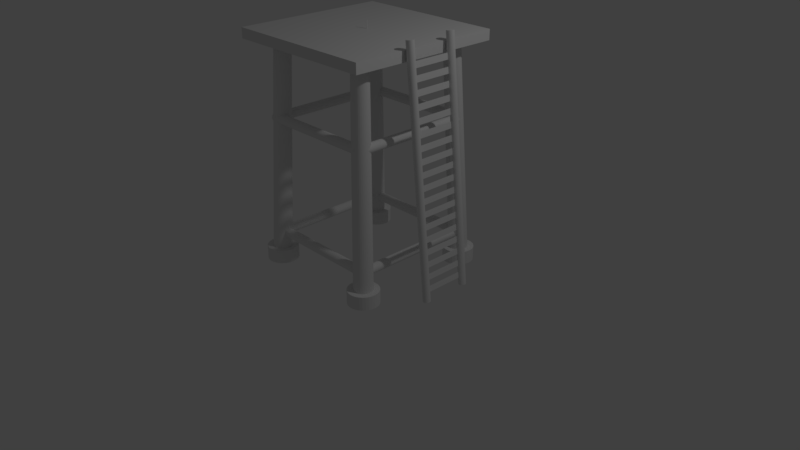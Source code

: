 # Source: TowerDefence.blend  (saved by Blender 2.79.0; exported with 4.5.12 LTS)
import bpy
from mathutils import Matrix  # noqa: F401  (used for matrix-valued properties, if any)

bpy.ops.wm.read_factory_settings(use_empty=True)
scene = bpy.context.scene
scene.name = 'Scene'

# ---- collections
col_collection_1 = bpy.data.collections.new('Collection 1'); scene.collection.children.link(col_collection_1)

# ---- materials (node trees are filled in below, after node groups)
mat_material = bpy.data.materials.new('Material')
mat_material.alpha_threshold = 0.0
mat_material.use_transparent_shadow = False
mat_material.roughness = 0.5
mat_material.line_color = (0.0, 0.0, 0.0, 1.0)

# ---- material node trees

# ---- world
world_world = bpy.data.worlds.new('World'); scene.world = world_world
world_world.color = (0.05088, 0.05088, 0.05088)
world_world.use_sun_shadow = False
world_world.sun_shadow_jitter_overblur = 0.0
world_world.cycles.sampling_method = 'MANUAL'

# ---- cameras
cam_camera = bpy.data.cameras.new('Camera')
cam_camera.clip_end = 100.0
cam_camera.lens = 35.0
cam_camera.sensor_width = 32.0
cam_camera.sensor_height = 18.0
cam_camera.ortho_scale = 7.314
cam_camera.dof.focus_distance = 0.0
cam_camera.dof.aperture_fstop = 128.0

# ---- lights
light_lamp = bpy.data.lights.new('Lamp', 'POINT')
light_lamp.transmission_factor = 0.0
light_lamp.cutoff_distance = 30.0
light_lamp.energy = 100.0
light_lamp.shadow_buffer_clip_start = 1.001
light_lamp.shadow_soft_size = 0.1
light_lamp.shadow_maximum_resolution = 0.006
light_lamp.use_absolute_resolution = True

# ---- meshes
me_cylinder = bpy.data.meshes.new('Cylinder')
me_cylinder.from_pydata([(0.0, 1.0, -1.0), (0.0, 1.0, 1.0), (0.1951, 0.9808, -1.0), (0.1951, 0.9808, 1.0), (0.3827, 0.9239, -1.0), (0.3827, 0.9239, 1.0), (0.5556, 0.8315, -1.0), (0.5556, 0.8315, 1.0), (0.7071, 0.7071, -1.0), (0.7071, 0.7071, 1.0), (0.8315, 0.5556, -1.0), (0.8315, 0.5556, 1.0), (0.9239, 0.3827, -1.0), (0.9239, 0.3827, 1.0), (0.9808, 0.1951, -1.0), (0.9808, 0.1951, 1.0), (1.0, 7.55e-08, -1.0), (1.0, 7.55e-08, 1.0), (0.9808, -0.1951, -1.0), (0.9808, -0.1951, 1.0), (0.9239, -0.3827, -1.0), (0.9239, -0.3827, 1.0), (0.8315, -0.5556, -1.0), (0.8315, -0.5556, 1.0), (0.7071, -0.7071, -1.0), (0.7071, -0.7071, 1.0), (0.5556, -0.8315, -1.0), (0.5556, -0.8315, 1.0), (0.3827, -0.9239, -1.0), (0.3827, -0.9239, 1.0), (0.1951, -0.9808, -1.0), (0.1951, -0.9808, 1.0), (-3.258e-07, -1.0, -1.0), (-3.258e-07, -1.0, 1.0), (-0.1951, -0.9808, -1.0), (-0.1951, -0.9808, 1.0), (-0.3827, -0.9239, -1.0), (-0.3827, -0.9239, 1.0), (-0.5556, -0.8315, -1.0), (-0.5556, -0.8315, 1.0), (-0.7071, -0.7071, -1.0), (-0.7071, -0.7071, 1.0), (-0.8315, -0.5556, -1.0), (-0.8315, -0.5556, 1.0), (-0.9239, -0.3827, -1.0), (-0.9239, -0.3827, 1.0), (-0.9808, -0.1951, -1.0), (-0.9808, -0.1951, 1.0), (-1.0, 9.656e-07, -1.0), (-1.0, 9.656e-07, 1.0), (-0.9808, 0.1951, -1.0), (-0.9808, 0.1951, 1.0), (-0.9239, 0.3827, -1.0), (-0.9239, 0.3827, 1.0), (-0.8315, 0.5556, -1.0), (-0.8315, 0.5556, 1.0), (-0.7071, 0.7071, -1.0), (-0.7071, 0.7071, 1.0), (-0.5556, 0.8315, -1.0), (-0.5556, 0.8315, 1.0), (-0.3827, 0.9239, -1.0), (-0.3827, 0.9239, 1.0), (-0.1951, 0.9808, -1.0), (-0.1951, 0.9808, 1.0)], [], [(0, 1, 3, 2), (2, 3, 5, 4), (4, 5, 7, 6), (6, 7, 9, 8), (8, 9, 11, 10), (10, 11, 13, 12), (12, 13, 15, 14), (14, 15, 17, 16), (16, 17, 19, 18), (18, 19, 21, 20), (20, 21, 23, 22), (22, 23, 25, 24), (24, 25, 27, 26), (26, 27, 29, 28), (28, 29, 31, 30), (30, 31, 33, 32), (32, 33, 35, 34), (34, 35, 37, 36), (36, 37, 39, 38), (38, 39, 41, 40), (40, 41, 43, 42), (42, 43, 45, 44), (44, 45, 47, 46), (46, 47, 49, 48), (48, 49, 51, 50), (50, 51, 53, 52), (52, 53, 55, 54), (54, 55, 57, 56), (56, 57, 59, 58), (58, 59, 61, 60), (3, 1, 63, 61, 59, 57, 55, 53, 51, 49, 47, 45, 43, 41, 39, 37, 35, 33, 31, 29, 27, 25, 23, 21, 19, 17, 15, 13, 11, 9, 7, 5), (60, 61, 63, 62), (62, 63, 1, 0), (0, 2, 4, 6, 8, 10, 12, 14, 16, 18, 20, 22, 24, 26, 28, 30, 32, 34, 36, 38, 40, 42, 44, 46, 48, 50, 52, 54, 56, 58, 60, 62)])
me_cylinder.use_remesh_preserve_volume = False
me_cylinder.use_remesh_preserve_attributes = False
me_cylinder.use_mirror_vertex_groups = False
me_cylinder.update()
me_plane_002 = bpy.data.meshes.new('Plane.002')
me_plane_002.from_pydata([(-0.9459, -1.0, 0.0), (-0.8919, -1.0, 0.0), (-0.8378, -1.0, 0.0), (-0.7838, -1.0, 0.0), (-0.7297, -1.0, 0.0), (-0.6757, -1.0, 0.0), (-0.6216, -1.0, 0.0), (-0.5676, -1.0, 0.0), (-0.5135, -1.0, 0.0), (-0.4595, -1.0, 0.0), (-0.4054, -1.0, 0.0), (-0.3514, -1.0, 0.0), (-0.2973, -1.0, 0.0), (-0.2432, -1.0, 0.0), (-0.1892, -1.0, 0.0), (-0.1351, -1.0, 0.0), (-0.08108, -1.0, 0.0), (-0.02703, -1.0, 0.0), (0.02703, -1.0, 0.0), (0.08108, -1.0, 0.0), (0.1351, -1.0, 0.0), (0.1892, -1.0, 0.0), (0.2432, -1.0, 0.0), (0.2973, -1.0, 0.0), (0.3514, -1.0, 0.0), (0.4054, -1.0, 0.0), (0.4595, -1.0, 0.0), (0.5135, -1.0, 0.0), (0.5676, -1.0, 0.0), (0.6216, -1.0, 0.0), (0.6757, -1.0, 0.0), (0.7297, -1.0, 0.0), (0.7838, -1.0, 0.0), (0.8378, -1.0, 0.0), (0.8919, -1.0, 0.0), (0.9459, -1.0, 0.0), (0.9459, 1.0, 0.0), (0.8919, 1.0, 0.0), (0.8378, 1.0, 0.0), (0.7838, 1.0, 0.0), (0.7297, 1.0, 0.0), (0.6757, 1.0, 0.0), (0.6216, 1.0, 0.0), (0.5676, 1.0, 0.0), (0.5135, 1.0, 0.0), (0.4595, 1.0, 0.0), (0.4054, 1.0, 0.0), (0.3514, 1.0, 0.0), (0.2973, 1.0, 0.0), (0.2432, 1.0, 0.0), (0.1892, 1.0, 0.0), (0.1351, 1.0, 0.0), (0.08108, 1.0, 0.0), (0.02703, 1.0, 0.0), (-0.02703, 1.0, 0.0), (-0.08108, 1.0, 0.0), (-0.1351, 1.0, 0.0), (-0.1892, 1.0, 0.0), (-0.2432, 1.0, 0.0), (-0.2973, 1.0, 0.0), (-0.3514, 1.0, 0.0), (-0.4054, 1.0, 0.0), (-0.4595, 1.0, 0.0), (-0.5135, 1.0, 0.0), (-0.5676, 1.0, 0.0), (-0.6216, 1.0, 0.0), (-0.6757, 1.0, 0.0), (-0.7297, 1.0, 0.0), (-0.7838, 1.0, 0.0), (-0.8378, 1.0, 0.0), (-0.8919, 1.0, 0.0), (-0.9459, 1.0, 0.0), (-1.112, 1.284, 0.006226), (1.012, 1.284, 0.006249), (1.012, -0.9112, 0.006249), (-1.112, -0.9112, 0.006226), (1.012, -0.9145, 0.01543), (-1.112, -0.9145, 0.01541), (1.012, -0.9243, 0.02426), (-1.112, -0.9243, 0.02424), (1.012, -0.9402, 0.03239), (-1.112, -0.9402, 0.03237), (1.012, -0.9616, 0.03953), (-1.112, -0.9616, 0.0395), (1.012, -0.9877, 0.04538), (-1.112, -0.9877, 0.04536), (1.012, -1.017, 0.04973), (-1.112, -1.017, 0.04971), (1.012, -1.05, 0.05241), (-1.112, -1.05, 0.05238), (1.012, -1.083, 0.05331), (-1.112, -1.083, 0.05329), (1.012, -1.117, 0.05241), (-1.112, -1.117, 0.05238), (1.012, -1.149, 0.04973), (-1.112, -1.149, 0.04971), (1.012, -1.179, 0.04538), (-1.112, -1.179, 0.04536), (1.012, -1.205, 0.03953), (-1.112, -1.205, 0.0395), (1.012, -1.226, 0.03239), (-1.112, -1.226, 0.03237), (1.012, -1.242, 0.02426), (-1.112, -1.242, 0.02424), (1.012, -1.252, 0.01543), (-1.112, -1.252, 0.01541), (1.012, -1.255, 0.006249), (-1.112, -1.255, 0.006226), (1.012, -1.252, -0.002933), (-1.112, -1.252, -0.002955), (1.012, -1.242, -0.01176), (-1.112, -1.242, -0.01178), (1.012, -1.226, -0.0199), (-1.112, -1.226, -0.01992), (1.012, -1.205, -0.02703), (-1.112, -1.205, -0.02705), (1.012, -1.179, -0.03288), (-1.112, -1.179, -0.0329), (1.012, -1.149, -0.03723), (-1.112, -1.149, -0.03725), (1.012, -1.117, -0.03991), (-1.112, -1.117, -0.03993), (1.012, -1.083, -0.04081), (-1.112, -1.083, -0.04084), (1.012, -1.05, -0.03991), (-1.112, -1.05, -0.03993), (1.012, -1.017, -0.03723), (-1.112, -1.017, -0.03725), (1.012, -0.9877, -0.03288), (-1.112, -0.9877, -0.0329), (1.012, -0.9616, -0.02703), (-1.112, -0.9616, -0.02705), (1.012, -0.9402, -0.0199), (-1.112, -0.9402, -0.01992), (1.012, -0.9243, -0.01176), (-1.112, -0.9243, -0.01178), (1.012, -0.9145, -0.002932), (-1.112, -0.9145, -0.002955), (1.012, 1.281, 0.01543), (-1.112, 1.281, 0.01541), (1.012, 1.271, 0.02426), (-1.112, 1.271, 0.02424), (1.012, 1.255, 0.03239), (-1.112, 1.255, 0.03237), (1.012, 1.234, 0.03953), (-1.112, 1.234, 0.0395), (1.012, 1.208, 0.04538), (-1.112, 1.208, 0.04536), (1.012, 1.178, 0.04973), (-1.112, 1.178, 0.04971), (1.012, 1.146, 0.05241), (-1.112, 1.146, 0.05238), (1.012, 1.112, 0.05331), (-1.112, 1.112, 0.05329), (1.012, 1.079, 0.05241), (-1.112, 1.079, 0.05238), (1.012, 1.046, 0.04973), (-1.112, 1.046, 0.04971), (1.012, 1.017, 0.04538), (-1.112, 1.017, 0.04536), (1.012, 0.9906, 0.03953), (-1.112, 0.9906, 0.0395), (1.012, 0.9692, 0.03239), (-1.112, 0.9692, 0.03237), (1.012, 0.9533, 0.02426), (-1.112, 0.9533, 0.02424), (1.012, 0.9435, 0.01543), (-1.112, 0.9435, 0.01541), (1.012, 0.9402, 0.006249), (-1.112, 0.9402, 0.006226), (1.012, 0.9435, -0.002933), (-1.112, 0.9435, -0.002955), (1.012, 0.9533, -0.01176), (-1.112, 0.9533, -0.01178), (1.012, 0.9692, -0.0199), (-1.112, 0.9692, -0.01992), (1.012, 0.9906, -0.02703), (-1.112, 0.9906, -0.02705), (1.012, 1.017, -0.03288), (-1.112, 1.017, -0.0329), (1.012, 1.046, -0.03723), (-1.112, 1.046, -0.03725), (1.012, 1.079, -0.03991), (-1.112, 1.079, -0.03993), (1.012, 1.112, -0.04081), (-1.112, 1.112, -0.04084), (1.012, 1.146, -0.03991), (-1.112, 1.146, -0.03993), (1.012, 1.178, -0.03723), (-1.112, 1.178, -0.03725), (1.012, 1.208, -0.03288), (-1.112, 1.208, -0.0329), (1.012, 1.234, -0.02703), (-1.112, 1.234, -0.02705), (1.012, 1.255, -0.0199), (-1.112, 1.255, -0.01992), (1.012, 1.271, -0.01176), (-1.112, 1.271, -0.01178), (1.012, 1.281, -0.002932), (-1.112, 1.281, -0.002955)], [], [(0, 1, 70, 71), (2, 3, 68, 69), (4, 5, 66, 67), (6, 7, 64, 65), (8, 9, 62, 63), (10, 11, 60, 61), (12, 13, 58, 59), (14, 15, 56, 57), (16, 17, 54, 55), (18, 19, 52, 53), (20, 21, 50, 51), (22, 23, 48, 49), (24, 25, 46, 47), (26, 27, 44, 45), (28, 29, 42, 43), (30, 31, 40, 41), (32, 33, 38, 39), (34, 35, 36, 37), (139, 72, 199, 197, 195, 193, 191, 189, 187, 185, 183, 181, 179, 177, 175, 173, 171, 169, 167, 165, 163, 161, 159, 157, 155, 153, 151, 149, 147, 145, 143, 141), (74, 75, 77, 76), (194, 195, 197, 196), (76, 77, 79, 78), (192, 193, 195, 194), (78, 79, 81, 80), (190, 191, 193, 192), (80, 81, 83, 82), (188, 189, 191, 190), (82, 83, 85, 84), (186, 187, 189, 188), (84, 85, 87, 86), (184, 185, 187, 186), (86, 87, 89, 88), (182, 183, 185, 184), (88, 89, 91, 90), (180, 181, 183, 182), (90, 91, 93, 92), (178, 179, 181, 180), (92, 93, 95, 94), (176, 177, 179, 178), (94, 95, 97, 96), (174, 175, 177, 176), (96, 97, 99, 98), (172, 173, 175, 174), (98, 99, 101, 100), (170, 171, 173, 172), (100, 101, 103, 102), (168, 169, 171, 170), (102, 103, 105, 104), (166, 167, 169, 168), (104, 105, 107, 106), (164, 165, 167, 166), (106, 107, 109, 108), (162, 163, 165, 164), (108, 109, 111, 110), (160, 161, 163, 162), (110, 111, 113, 112), (158, 159, 161, 160), (112, 113, 115, 114), (156, 157, 159, 158), (114, 115, 117, 116), (154, 155, 157, 156), (116, 117, 119, 118), (152, 153, 155, 154), (118, 119, 121, 120), (150, 151, 153, 152), (120, 121, 123, 122), (148, 149, 151, 150), (122, 123, 125, 124), (146, 147, 149, 148), (124, 125, 127, 126), (144, 145, 147, 146), (126, 127, 129, 128), (142, 143, 145, 144), (128, 129, 131, 130), (73, 138, 140, 142, 144, 146, 148, 150, 152, 154, 156, 158, 160, 162, 164, 166, 168, 170, 172, 174, 176, 178, 180, 182, 184, 186, 188, 190, 192, 194, 196, 198), (140, 141, 143, 142), (130, 131, 133, 132), (198, 199, 72, 73), (138, 139, 141, 140), (132, 133, 135, 134), (77, 75, 137, 135, 133, 131, 129, 127, 125, 123, 121, 119, 117, 115, 113, 111, 109, 107, 105, 103, 101, 99, 97, 95, 93, 91, 89, 87, 85, 83, 81, 79), (73, 72, 139, 138), (134, 135, 137, 136), (196, 197, 199, 198), (136, 137, 75, 74), (74, 76, 78, 80, 82, 84, 86, 88, 90, 92, 94, 96, 98, 100, 102, 104, 106, 108, 110, 112, 114, 116, 118, 120, 122, 124, 126, 128, 130, 132, 134, 136)])
me_plane_002.use_remesh_preserve_volume = False
me_plane_002.use_remesh_preserve_attributes = False
me_plane_002.use_mirror_vertex_groups = False
me_plane_002.update()
me_cube = bpy.data.meshes.new('Cube')
me_cube.from_pydata([(1.0, 1.0, -1.25), (1.0, -1.0, -1.25), (-1.0, -1.0, -1.25), (-1.0, 1.0, -1.25), (1.0, 1.0, 0.7495), (1.0, -1.0, 0.7495), (-1.0, -1.0, 0.7495), (-1.0, 1.0, 0.7495), (0.82, -0.6918, -41.58), (0.7191, -0.6035, -1.244), (0.8434, -0.6941, -41.58), (0.7395, -0.6055, -1.244), (0.866, -0.7009, -41.58), (0.7591, -0.6115, -1.244), (0.8868, -0.712, -41.58), (0.7772, -0.6212, -1.244), (0.905, -0.727, -41.58), (0.7931, -0.6342, -1.244), (0.92, -0.7452, -41.58), (0.8061, -0.65, -1.244), (0.9311, -0.766, -41.58), (0.8157, -0.6681, -1.244), (0.938, -0.7886, -41.58), (0.8217, -0.6878, -1.244), (0.9403, -0.8121, -41.58), (0.8237, -0.7082, -1.244), (0.938, -0.8356, -41.58), (0.8217, -0.7286, -1.244), (0.9311, -0.8581, -41.58), (0.8157, -0.7482, -1.244), (0.92, -0.8789, -41.58), (0.8061, -0.7663, -1.244), (0.905, -0.8972, -41.58), (0.7931, -0.7822, -1.244), (0.8868, -0.9121, -41.58), (0.7772, -0.7952, -1.244), (0.866, -0.9232, -41.58), (0.7591, -0.8048, -1.244), (0.8434, -0.9301, -41.58), (0.7395, -0.8108, -1.244), (0.82, -0.9324, -41.58), (0.7191, -0.8128, -1.244), (0.7965, -0.9301, -41.58), (0.6986, -0.8108, -1.244), (0.7739, -0.9232, -41.58), (0.679, -0.8048, -1.244), (0.7531, -0.9121, -41.58), (0.6609, -0.7952, -1.244), (0.7349, -0.8972, -41.58), (0.6451, -0.7822, -1.244), (0.7199, -0.8789, -41.58), (0.6321, -0.7663, -1.244), (0.7088, -0.8581, -41.58), (0.6224, -0.7482, -1.244), (0.702, -0.8356, -41.58), (0.6164, -0.7286, -1.244), (0.6997, -0.8121, -41.58), (0.6144, -0.7082, -1.244), (0.702, -0.7886, -41.58), (0.6164, -0.6878, -1.244), (0.7088, -0.766, -41.58), (0.6224, -0.6681, -1.244), (0.7199, -0.7452, -41.58), (0.6321, -0.65, -1.244), (0.7349, -0.727, -41.58), (0.6451, -0.6342, -1.244), (0.7531, -0.712, -41.58), (0.6609, -0.6212, -1.244), (0.7739, -0.7009, -41.58), (0.679, -0.6115, -1.244), (0.7965, -0.6941, -41.58), (0.6986, -0.6055, -1.244), (0.82, -0.6155, -41.58), (0.8583, -0.6193, -41.58), (0.8952, -0.6304, -41.58), (0.9292, -0.6486, -41.58), (0.959, -0.6731, -41.58), (0.9834, -0.7029, -41.58), (1.002, -0.7368, -41.58), (1.013, -0.7737, -41.58), (1.017, -0.8121, -41.58), (1.013, -0.8504, -41.58), (1.002, -0.8873, -41.58), (0.9834, -0.9213, -41.58), (0.959, -0.9511, -41.58), (0.9292, -0.9755, -41.58), (0.8952, -0.9937, -41.58), (0.8583, -1.005, -41.58), (0.82, -1.009, -41.58), (0.7816, -1.005, -41.58), (0.7447, -0.9937, -41.58), (0.7107, -0.9755, -41.58), (0.681, -0.9511, -41.58), (0.6565, -0.9213, -41.58), (0.6383, -0.8873, -41.58), (0.6271, -0.8504, -41.58), (0.6234, -0.8121, -41.58), (0.6271, -0.7737, -41.58), (0.6383, -0.7368, -41.58), (0.6565, -0.7029, -41.58), (0.681, -0.6731, -41.58), (0.7107, -0.6486, -41.58), (0.7447, -0.6304, -41.58), (0.7816, -0.6193, -41.58), (0.82, -0.6155, -44.24), (0.8583, -0.6193, -44.24), (0.8952, -0.6304, -44.24), (0.9292, -0.6486, -44.24), (0.959, -0.6731, -44.24), (0.9834, -0.7029, -44.24), (1.002, -0.7368, -44.24), (1.013, -0.7737, -44.24), (1.017, -0.8121, -44.24), (1.013, -0.8504, -44.24), (1.002, -0.8873, -44.24), (0.9834, -0.9213, -44.24), (0.959, -0.9511, -44.24), (0.9292, -0.9755, -44.24), (0.8952, -0.9937, -44.24), (0.8583, -1.005, -44.24), (0.82, -1.009, -44.24), (0.7816, -1.005, -44.24), (0.7447, -0.9937, -44.24), (0.7107, -0.9755, -44.24), (0.681, -0.9511, -44.24), (0.6565, -0.9213, -44.24), (0.6383, -0.8873, -44.24), (0.6271, -0.8504, -44.24), (0.6234, -0.8121, -44.24), (0.6271, -0.7737, -44.24), (0.6383, -0.7368, -44.24), (0.6565, -0.7029, -44.24), (0.681, -0.6731, -44.24), (0.7107, -0.6486, -44.24), (0.7447, -0.6304, -44.24), (0.7816, -0.6193, -44.24), (-0.7293, -0.6918, -41.58), (-0.6284, -0.6035, -1.244), (-0.7058, -0.6941, -41.58), (-0.608, -0.6055, -1.244), (-0.6832, -0.7009, -41.58), (-0.5883, -0.6115, -1.244), (-0.6624, -0.712, -41.58), (-0.5702, -0.6212, -1.244), (-0.6442, -0.727, -41.58), (-0.5544, -0.6342, -1.244), (-0.6293, -0.7452, -41.58), (-0.5414, -0.65, -1.244), (-0.6181, -0.766, -41.58), (-0.5317, -0.6681, -1.244), (-0.6113, -0.7886, -41.58), (-0.5258, -0.6878, -1.244), (-0.609, -0.8121, -41.58), (-0.5237, -0.7082, -1.244), (-0.6113, -0.8356, -41.58), (-0.5258, -0.7286, -1.244), (-0.6181, -0.8581, -41.58), (-0.5317, -0.7482, -1.244), (-0.6293, -0.8789, -41.58), (-0.5414, -0.7663, -1.244), (-0.6442, -0.8972, -41.58), (-0.5544, -0.7822, -1.244), (-0.6624, -0.9121, -41.58), (-0.5702, -0.7952, -1.244), (-0.6832, -0.9232, -41.58), (-0.5883, -0.8048, -1.244), (-0.7058, -0.9301, -41.58), (-0.608, -0.8108, -1.244), (-0.7293, -0.9324, -41.58), (-0.6284, -0.8128, -1.244), (-0.7528, -0.9301, -41.58), (-0.6488, -0.8108, -1.244), (-0.7753, -0.9232, -41.58), (-0.6684, -0.8048, -1.244), (-0.7961, -0.9121, -41.58), (-0.6865, -0.7952, -1.244), (-0.8144, -0.8972, -41.58), (-0.7024, -0.7822, -1.244), (-0.8293, -0.8789, -41.58), (-0.7154, -0.7663, -1.244), (-0.8404, -0.8581, -41.58), (-0.7251, -0.7482, -1.244), (-0.8473, -0.8356, -41.58), (-0.731, -0.7286, -1.244), (-0.8496, -0.8121, -41.58), (-0.733, -0.7082, -1.244), (-0.8473, -0.7886, -41.58), (-0.731, -0.6878, -1.244), (-0.8404, -0.766, -41.58), (-0.7251, -0.6681, -1.244), (-0.8293, -0.7452, -41.58), (-0.7154, -0.65, -1.244), (-0.8144, -0.727, -41.58), (-0.7024, -0.6342, -1.244), (-0.7961, -0.712, -41.58), (-0.6865, -0.6212, -1.244), (-0.7753, -0.7009, -41.58), (-0.6684, -0.6115, -1.244), (-0.7528, -0.6941, -41.58), (-0.6488, -0.6055, -1.244), (-0.7293, -0.6155, -41.58), (-0.6909, -0.6193, -41.58), (-0.6541, -0.6304, -41.58), (-0.6201, -0.6486, -41.58), (-0.5903, -0.6731, -41.58), (-0.5658, -0.7029, -41.58), (-0.5477, -0.7368, -41.58), (-0.5365, -0.7737, -41.58), (-0.5327, -0.8121, -41.58), (-0.5365, -0.8504, -41.58), (-0.5477, -0.8873, -41.58), (-0.5658, -0.9213, -41.58), (-0.5903, -0.9511, -41.58), (-0.6201, -0.9755, -41.58), (-0.6541, -0.9937, -41.58), (-0.6909, -1.005, -41.58), (-0.7293, -1.009, -41.58), (-0.7676, -1.005, -41.58), (-0.8045, -0.9937, -41.58), (-0.8385, -0.9755, -41.58), (-0.8683, -0.9511, -41.58), (-0.8928, -0.9213, -41.58), (-0.9109, -0.8873, -41.58), (-0.9221, -0.8504, -41.58), (-0.9259, -0.8121, -41.58), (-0.9221, -0.7737, -41.58), (-0.9109, -0.7368, -41.58), (-0.8928, -0.7029, -41.58), (-0.8683, -0.6731, -41.58), (-0.8385, -0.6486, -41.58), (-0.8045, -0.6304, -41.58), (-0.7676, -0.6193, -41.58), (-0.7293, -0.6155, -44.24), (-0.6909, -0.6193, -44.24), (-0.6541, -0.6304, -44.24), (-0.6201, -0.6486, -44.24), (-0.5903, -0.6731, -44.24), (-0.5658, -0.7029, -44.24), (-0.5477, -0.7368, -44.24), (-0.5365, -0.7737, -44.24), (-0.5327, -0.8121, -44.24), (-0.5365, -0.8504, -44.24), (-0.5477, -0.8873, -44.24), (-0.5658, -0.9213, -44.24), (-0.5903, -0.9511, -44.24), (-0.6201, -0.9755, -44.24), (-0.6541, -0.9937, -44.24), (-0.6909, -1.005, -44.24), (-0.7293, -1.009, -44.24), (-0.7676, -1.005, -44.24), (-0.8045, -0.9937, -44.24), (-0.8385, -0.9755, -44.24), (-0.8683, -0.9511, -44.24), (-0.8928, -0.9213, -44.24), (-0.9109, -0.8873, -44.24), (-0.9221, -0.8504, -44.24), (-0.9259, -0.8121, -44.24), (-0.9221, -0.7737, -44.24), (-0.9109, -0.7368, -44.24), (-0.8928, -0.7029, -44.24), (-0.8683, -0.6731, -44.24), (-0.8385, -0.6486, -44.24), (-0.8045, -0.6304, -44.24), (-0.7676, -0.6193, -44.24), (0.82, 0.9037, -41.58), (0.7191, 0.7841, -1.244), (0.8434, 0.9014, -41.58), (0.7395, 0.7821, -1.244), (0.866, 0.8945, -41.58), (0.7591, 0.7761, -1.244), (0.8868, 0.8834, -41.58), (0.7772, 0.7665, -1.244), (0.905, 0.8684, -41.58), (0.7931, 0.7534, -1.244), (0.92, 0.8502, -41.58), (0.8061, 0.7376, -1.244), (0.9311, 0.8294, -41.58), (0.8157, 0.7195, -1.244), (0.938, 0.8068, -41.58), (0.8217, 0.6999, -1.244), (0.9403, 0.7834, -41.58), (0.8237, 0.6794, -1.244), (0.938, 0.7599, -41.58), (0.8217, 0.659, -1.244), (0.9311, 0.7373, -41.58), (0.8157, 0.6394, -1.244), (0.92, 0.7165, -41.58), (0.8061, 0.6213, -1.244), (0.905, 0.6983, -41.58), (0.7931, 0.6055, -1.244), (0.8868, 0.6833, -41.58), (0.7772, 0.5924, -1.244), (0.866, 0.6722, -41.58), (0.7591, 0.5828, -1.244), (0.8434, 0.6654, -41.58), (0.7395, 0.5768, -1.244), (0.82, 0.663, -41.58), (0.7191, 0.5748, -1.244), (0.7965, 0.6654, -41.58), (0.6986, 0.5768, -1.244), (0.7739, 0.6722, -41.58), (0.679, 0.5828, -1.244), (0.7531, 0.6833, -41.58), (0.6609, 0.5924, -1.244), (0.7349, 0.6983, -41.58), (0.6451, 0.6055, -1.244), (0.7199, 0.7165, -41.58), (0.6321, 0.6213, -1.244), (0.7088, 0.7373, -41.58), (0.6224, 0.6394, -1.244), (0.702, 0.7599, -41.58), (0.6164, 0.659, -1.244), (0.6997, 0.7834, -41.58), (0.6144, 0.6794, -1.244), (0.702, 0.8068, -41.58), (0.6164, 0.6999, -1.244), (0.7088, 0.8294, -41.58), (0.6224, 0.7195, -1.244), (0.7199, 0.8502, -41.58), (0.6321, 0.7376, -1.244), (0.7349, 0.8684, -41.58), (0.6451, 0.7534, -1.244), (0.7531, 0.8834, -41.58), (0.6609, 0.7665, -1.244), (0.7739, 0.8945, -41.58), (0.679, 0.7761, -1.244), (0.7965, 0.9014, -41.58), (0.6986, 0.7821, -1.244), (0.82, 0.98, -41.58), (0.8583, 0.9762, -41.58), (0.8952, 0.965, -41.58), (0.9292, 0.9468, -41.58), (0.959, 0.9224, -41.58), (0.9834, 0.8926, -41.58), (1.002, 0.8586, -41.58), (1.013, 0.8217, -41.58), (1.017, 0.7834, -41.58), (1.013, 0.745, -41.58), (1.002, 0.7081, -41.58), (0.9834, 0.6741, -41.58), (0.959, 0.6443, -41.58), (0.9292, 0.6199, -41.58), (0.8952, 0.6017, -41.58), (0.8583, 0.5905, -41.58), (0.82, 0.5868, -41.58), (0.7816, 0.5905, -41.58), (0.7447, 0.6017, -41.58), (0.7107, 0.6199, -41.58), (0.681, 0.6443, -41.58), (0.6565, 0.6741, -41.58), (0.6383, 0.7081, -41.58), (0.6271, 0.745, -41.58), (0.6234, 0.7834, -41.58), (0.6271, 0.8217, -41.58), (0.6383, 0.8586, -41.58), (0.6565, 0.8926, -41.58), (0.681, 0.9224, -41.58), (0.7107, 0.9468, -41.58), (0.7447, 0.965, -41.58), (0.7816, 0.9762, -41.58), (0.82, 0.98, -44.24), (0.8583, 0.9762, -44.24), (0.8952, 0.965, -44.24), (0.9292, 0.9468, -44.24), (0.959, 0.9224, -44.24), (0.9834, 0.8926, -44.24), (1.002, 0.8586, -44.24), (1.013, 0.8217, -44.24), (1.017, 0.7834, -44.24), (1.013, 0.745, -44.24), (1.002, 0.7081, -44.24), (0.9834, 0.6741, -44.24), (0.959, 0.6443, -44.24), (0.9292, 0.6199, -44.24), (0.8952, 0.6017, -44.24), (0.8583, 0.5905, -44.24), (0.82, 0.5868, -44.24), (0.7816, 0.5905, -44.24), (0.7447, 0.6017, -44.24), (0.7107, 0.6199, -44.24), (0.681, 0.6443, -44.24), (0.6565, 0.6741, -44.24), (0.6383, 0.7081, -44.24), (0.6271, 0.745, -44.24), (0.6234, 0.7834, -44.24), (0.6271, 0.8217, -44.24), (0.6383, 0.8586, -44.24), (0.6565, 0.8926, -44.24), (0.681, 0.9224, -44.24), (0.7107, 0.9468, -44.24), (0.7447, 0.965, -44.24), (0.7816, 0.9762, -44.24), (-0.7293, 0.9037, -41.58), (-0.6284, 0.7841, -1.244), (-0.7058, 0.9014, -41.58), (-0.608, 0.7821, -1.244), (-0.6832, 0.8945, -41.58), (-0.5883, 0.7761, -1.244), (-0.6624, 0.8834, -41.58), (-0.5702, 0.7665, -1.244), (-0.6442, 0.8684, -41.58), (-0.5544, 0.7534, -1.244), (-0.6293, 0.8502, -41.58), (-0.5414, 0.7376, -1.244), (-0.6181, 0.8294, -41.58), (-0.5317, 0.7195, -1.244), (-0.6113, 0.8068, -41.58), (-0.5258, 0.6999, -1.244), (-0.609, 0.7834, -41.58), (-0.5237, 0.6794, -1.244), (-0.6113, 0.7599, -41.58), (-0.5258, 0.659, -1.244), (-0.6181, 0.7373, -41.58), (-0.5317, 0.6394, -1.244), (-0.6293, 0.7165, -41.58), (-0.5414, 0.6213, -1.244), (-0.6442, 0.6983, -41.58), (-0.5544, 0.6055, -1.244), (-0.6624, 0.6833, -41.58), (-0.5702, 0.5924, -1.244), (-0.6832, 0.6722, -41.58), (-0.5883, 0.5828, -1.244), (-0.7058, 0.6654, -41.58), (-0.608, 0.5768, -1.244), (-0.7293, 0.663, -41.58), (-0.6284, 0.5748, -1.244), (-0.7528, 0.6654, -41.58), (-0.6488, 0.5768, -1.244), (-0.7753, 0.6722, -41.58), (-0.6684, 0.5828, -1.244), (-0.7961, 0.6833, -41.58), (-0.6865, 0.5924, -1.244), (-0.8144, 0.6983, -41.58), (-0.7024, 0.6055, -1.244), (-0.8293, 0.7165, -41.58), (-0.7154, 0.6213, -1.244), (-0.8404, 0.7373, -41.58), (-0.7251, 0.6394, -1.244), (-0.8473, 0.7599, -41.58), (-0.731, 0.659, -1.244), (-0.8496, 0.7834, -41.58), (-0.733, 0.6794, -1.244), (-0.8473, 0.8068, -41.58), (-0.731, 0.6999, -1.244), (-0.8404, 0.8294, -41.58), (-0.7251, 0.7195, -1.244), (-0.8293, 0.8502, -41.58), (-0.7154, 0.7376, -1.244), (-0.8144, 0.8684, -41.58), (-0.7024, 0.7534, -1.244), (-0.7961, 0.8834, -41.58), (-0.6865, 0.7665, -1.244), (-0.7753, 0.8945, -41.58), (-0.6684, 0.7761, -1.244), (-0.7528, 0.9014, -41.58), (-0.6488, 0.7821, -1.244), (-0.7293, 0.98, -41.58), (-0.6909, 0.9762, -41.58), (-0.6541, 0.965, -41.58), (-0.6201, 0.9468, -41.58), (-0.5903, 0.9224, -41.58), (-0.5658, 0.8926, -41.58), (-0.5477, 0.8586, -41.58), (-0.5365, 0.8217, -41.58), (-0.5327, 0.7834, -41.58), (-0.5365, 0.745, -41.58), (-0.5477, 0.7081, -41.58), (-0.5658, 0.6741, -41.58), (-0.5903, 0.6443, -41.58), (-0.6201, 0.6199, -41.58), (-0.6541, 0.6017, -41.58), (-0.6909, 0.5905, -41.58), (-0.7293, 0.5868, -41.58), (-0.7676, 0.5905, -41.58), (-0.8045, 0.6017, -41.58), (-0.8385, 0.6199, -41.58), (-0.8683, 0.6443, -41.58), (-0.8928, 0.6741, -41.58), (-0.9109, 0.7081, -41.58), (-0.9221, 0.745, -41.58), (-0.9259, 0.7834, -41.58), (-0.9221, 0.8217, -41.58), (-0.9109, 0.8586, -41.58), (-0.8928, 0.8926, -41.58), (-0.8683, 0.9224, -41.58), (-0.8385, 0.9468, -41.58), (-0.8045, 0.965, -41.58), (-0.7676, 0.9762, -41.58), (-0.7293, 0.98, -44.24), (-0.6909, 0.9762, -44.24), (-0.6541, 0.965, -44.24), (-0.6201, 0.9468, -44.24), (-0.5903, 0.9224, -44.24), (-0.5658, 0.8926, -44.24), (-0.5477, 0.8586, -44.24), (-0.5365, 0.8217, -44.24), (-0.5327, 0.7834, -44.24), (-0.5365, 0.745, -44.24), (-0.5477, 0.7081, -44.24), (-0.5658, 0.6741, -44.24), (-0.5903, 0.6443, -44.24), (-0.6201, 0.6199, -44.24), (-0.6541, 0.6017, -44.24), (-0.6909, 0.5905, -44.24), (-0.7293, 0.5868, -44.24), (-0.7676, 0.5905, -44.24), (-0.8045, 0.6017, -44.24), (-0.8385, 0.6199, -44.24), (-0.8683, 0.6443, -44.24), (-0.8928, 0.6741, -44.24), (-0.9109, 0.7081, -44.24), (-0.9221, 0.745, -44.24), (-0.9259, 0.7834, -44.24), (-0.9221, 0.8217, -44.24), (-0.9109, 0.8586, -44.24), (-0.8928, 0.8926, -44.24), (-0.8683, 0.9224, -44.24), (-0.8385, 0.9468, -44.24), (-0.8045, 0.965, -44.24), (-0.7676, 0.9762, -44.24), (-0.6977, 0.7272, -37.51), (-0.6977, -0.7523, -37.51), (-0.686, 0.7272, -37.53), (-0.686, -0.7523, -37.53), (-0.6748, 0.7272, -37.58), (-0.6748, -0.7523, -37.58), (-0.6645, 0.7272, -37.67), (-0.6645, -0.7523, -37.67), (-0.6555, 0.7272, -37.78), (-0.6555, -0.7523, -37.78), (-0.648, 0.7272, -37.92), (-0.648, -0.7523, -37.92), (-0.6425, 0.7272, -38.08), (-0.6425, -0.7523, -38.08), (-0.6391, 0.7272, -38.25), (-0.6391, -0.7523, -38.25), (-0.638, 0.7272, -38.43), (-0.638, -0.7523, -38.43), (-0.6391, 0.7272, -38.61), (-0.6391, -0.7523, -38.61), (-0.6425, 0.7272, -38.78), (-0.6425, -0.7523, -38.78), (-0.648, 0.7272, -38.94), (-0.648, -0.7523, -38.94), (-0.6555, 0.7272, -39.08), (-0.6555, -0.7523, -39.08), (-0.6645, 0.7272, -39.19), (-0.6645, -0.7523, -39.19), (-0.6748, 0.7272, -39.27), (-0.6748, -0.7523, -39.27), (-0.686, 0.7272, -39.33), (-0.686, -0.7523, -39.33), (-0.6977, 0.7272, -39.34), (-0.6977, -0.7523, -39.34), (-0.7093, 0.7272, -39.33), (-0.7093, -0.7523, -39.33), (-0.7205, 0.7272, -39.27), (-0.7205, -0.7523, -39.27), (-0.7308, 0.7272, -39.19), (-0.7308, -0.7523, -39.19), (-0.7399, 0.7272, -39.08), (-0.7399, -0.7523, -39.08), (-0.7473, 0.7272, -38.94), (-0.7473, -0.7523, -38.94), (-0.7528, 0.7272, -38.78), (-0.7528, -0.7523, -38.78), (-0.7562, 0.7272, -38.61), (-0.7562, -0.7523, -38.61), (-0.7574, 0.7272, -38.43), (-0.7574, -0.7523, -38.43), (-0.7562, 0.7272, -38.25), (-0.7562, -0.7523, -38.25), (-0.7528, 0.7272, -38.08), (-0.7528, -0.7523, -38.08), (-0.7473, 0.7272, -37.92), (-0.7473, -0.7523, -37.92), (-0.7399, 0.7272, -37.78), (-0.7399, -0.7523, -37.78), (-0.7308, 0.7272, -37.67), (-0.7308, -0.7523, -37.67), (-0.7205, 0.7272, -37.58), (-0.7205, -0.7523, -37.58), (-0.7093, 0.7272, -37.53), (-0.7093, -0.7523, -37.53), (0.8047, 0.7272, -37.51), (0.8047, -0.7523, -37.51), (0.8164, 0.7272, -37.53), (0.8164, -0.7523, -37.53), (0.8276, 0.7272, -37.58), (0.8276, -0.7523, -37.58), (0.8379, 0.7272, -37.67), (0.8379, -0.7523, -37.67), (0.8469, 0.7272, -37.78), (0.8469, -0.7523, -37.78), (0.8544, 0.7272, -37.92), (0.8544, -0.7523, -37.92), (0.8599, 0.7272, -38.08), (0.8599, -0.7523, -38.08), (0.8633, 0.7272, -38.25), (0.8633, -0.7523, -38.25), (0.8644, 0.7272, -38.43), (0.8644, -0.7523, -38.43), (0.8633, 0.7272, -38.61), (0.8633, -0.7523, -38.61), (0.8599, 0.7272, -38.78), (0.8599, -0.7523, -38.78), (0.8544, 0.7272, -38.94), (0.8544, -0.7523, -38.94), (0.8469, 0.7272, -39.08), (0.8469, -0.7523, -39.08), (0.8379, 0.7272, -39.19), (0.8379, -0.7523, -39.19), (0.8276, 0.7272, -39.27), (0.8276, -0.7523, -39.27), (0.8164, 0.7272, -39.33), (0.8164, -0.7523, -39.33), (0.8047, 0.7272, -39.34), (0.8047, -0.7523, -39.34), (0.7931, 0.7272, -39.33), (0.7931, -0.7523, -39.33), (0.7819, 0.7272, -39.27), (0.7819, -0.7523, -39.27), (0.7716, 0.7272, -39.19), (0.7716, -0.7523, -39.19), (0.7625, 0.7272, -39.08), (0.7625, -0.7523, -39.08), (0.7551, 0.7272, -38.94), (0.7551, -0.7523, -38.94), (0.7496, 0.7272, -38.78), (0.7496, -0.7523, -38.78), (0.7462, 0.7272, -38.61), (0.7462, -0.7523, -38.61), (0.745, 0.7272, -38.43), (0.745, -0.7523, -38.43), (0.7462, 0.7272, -38.25), (0.7462, -0.7523, -38.25), (0.7496, 0.7272, -38.08), (0.7496, -0.7523, -38.08), (0.7551, 0.7272, -37.92), (0.7551, -0.7523, -37.92), (0.7625, 0.7272, -37.78), (0.7625, -0.7523, -37.78), (0.7716, 0.7272, -37.67), (0.7716, -0.7523, -37.67), (0.7819, 0.7272, -37.58), (0.7819, -0.7523, -37.58), (0.7931, 0.7272, -37.53), (0.7931, -0.7523, -37.53), (-0.7233, -0.7967, -37.51), (0.7562, -0.7967, -37.51), (-0.7233, -0.7851, -37.53), (0.7562, -0.7851, -37.53), (-0.7233, -0.7739, -37.58), (0.7562, -0.7739, -37.58), (-0.7233, -0.7636, -37.67), (0.7562, -0.7636, -37.67), (-0.7233, -0.7545, -37.78), (0.7562, -0.7545, -37.78), (-0.7233, -0.7471, -37.92), (0.7562, -0.7471, -37.92), (-0.7233, -0.7416, -38.08), (0.7562, -0.7416, -38.08), (-0.7233, -0.7382, -38.25), (0.7562, -0.7382, -38.25), (-0.7233, -0.7371, -38.43), (0.7562, -0.7371, -38.43), (-0.7233, -0.7382, -38.61), (0.7562, -0.7382, -38.61), (-0.7233, -0.7416, -38.78), (0.7562, -0.7416, -38.78), (-0.7233, -0.7471, -38.94), (0.7562, -0.7471, -38.94), (-0.7233, -0.7545, -39.08), (0.7562, -0.7545, -39.08), (-0.7233, -0.7636, -39.19), (0.7562, -0.7636, -39.19), (-0.7233, -0.7739, -39.27), (0.7562, -0.7739, -39.27), (-0.7233, -0.7851, -39.33), (0.7562, -0.7851, -39.33), (-0.7233, -0.7967, -39.34), (0.7562, -0.7967, -39.34), (-0.7233, -0.8084, -39.33), (0.7562, -0.8084, -39.33), (-0.7233, -0.8196, -39.27), (0.7562, -0.8196, -39.27), (-0.7233, -0.8299, -39.19), (0.7562, -0.8299, -39.19), (-0.7233, -0.839, -39.08), (0.7562, -0.839, -39.08), (-0.7233, -0.8464, -38.94), (0.7562, -0.8464, -38.94), (-0.7233, -0.8519, -38.78), (0.7562, -0.8519, -38.78), (-0.7233, -0.8553, -38.61), (0.7562, -0.8553, -38.61), (-0.7233, -0.8564, -38.43), (0.7562, -0.8564, -38.43), (-0.7233, -0.8553, -38.25), (0.7562, -0.8553, -38.25), (-0.7233, -0.8519, -38.08), (0.7562, -0.8519, -38.08), (-0.7233, -0.8464, -37.92), (0.7562, -0.8464, -37.92), (-0.7233, -0.839, -37.78), (0.7562, -0.839, -37.78), (-0.7233, -0.8299, -37.67), (0.7562, -0.8299, -37.67), (-0.7233, -0.8196, -37.58), (0.7562, -0.8196, -37.58), (-0.7233, -0.8084, -37.53), (0.7562, -0.8084, -37.53), (-0.7233, 0.775, -37.51), (0.7562, 0.775, -37.51), (-0.7233, 0.7867, -37.53), (0.7562, 0.7867, -37.53), (-0.7233, 0.7979, -37.58), (0.7562, 0.7979, -37.58), (-0.7233, 0.8082, -37.67), (0.7562, 0.8082, -37.67), (-0.7233, 0.8172, -37.78), (0.7562, 0.8172, -37.78), (-0.7233, 0.8247, -37.92), (0.7562, 0.8247, -37.92), (-0.7233, 0.8302, -38.08), (0.7562, 0.8302, -38.08), (-0.7233, 0.8336, -38.25), (0.7562, 0.8336, -38.25), (-0.7233, 0.8347, -38.43), (0.7562, 0.8347, -38.43), (-0.7233, 0.8336, -38.61), (0.7562, 0.8336, -38.61), (-0.7233, 0.8302, -38.78), (0.7562, 0.8302, -38.78), (-0.7233, 0.8247, -38.94), (0.7562, 0.8247, -38.94), (-0.7233, 0.8172, -39.08), (0.7562, 0.8172, -39.08), (-0.7233, 0.8082, -39.19), (0.7562, 0.8082, -39.19), (-0.7233, 0.7979, -39.27), (0.7562, 0.7979, -39.27), (-0.7233, 0.7867, -39.33), (0.7562, 0.7867, -39.33), (-0.7233, 0.775, -39.34), (0.7562, 0.775, -39.34), (-0.7233, 0.7634, -39.33), (0.7562, 0.7634, -39.33), (-0.7233, 0.7522, -39.27), (0.7562, 0.7522, -39.27), (-0.7233, 0.7419, -39.19), (0.7562, 0.7419, -39.19), (-0.7233, 0.7328, -39.08), (0.7562, 0.7328, -39.08), (-0.7233, 0.7254, -38.94), (0.7562, 0.7254, -38.94), (-0.7233, 0.7199, -38.78), (0.7562, 0.7199, -38.78), (-0.7233, 0.7165, -38.61), (0.7562, 0.7165, -38.61), (-0.7233, 0.7153, -38.43), (0.7562, 0.7153, -38.43), (-0.7233, 0.7165, -38.25), (0.7562, 0.7165, -38.25), (-0.7233, 0.7199, -38.08), (0.7562, 0.7199, -38.08), (-0.7233, 0.7254, -37.92), (0.7562, 0.7254, -37.92), (-0.7233, 0.7328, -37.78), (0.7562, 0.7328, -37.78), (-0.7233, 0.7419, -37.67), (0.7562, 0.7419, -37.67), (-0.7233, 0.7522, -37.58), (0.7562, 0.7522, -37.58), (-0.7233, 0.7634, -37.53), (0.7562, 0.7634, -37.53), (-0.6977, 0.7272, -14.5), (-0.6977, -0.7523, -14.5), (-0.686, 0.7272, -14.51), (-0.686, -0.7523, -14.51), (-0.6748, 0.7272, -14.57), (-0.6748, -0.7523, -14.57), (-0.6645, 0.7272, -14.65), (-0.6645, -0.7523, -14.65), (-0.6555, 0.7272, -14.76), (-0.6555, -0.7523, -14.76), (-0.648, 0.7272, -14.9), (-0.648, -0.7523, -14.9), (-0.6425, 0.7272, -15.06), (-0.6425, -0.7523, -15.06), (-0.6391, 0.7272, -15.23), (-0.6391, -0.7523, -15.23), (-0.638, 0.7272, -15.41), (-0.638, -0.7523, -15.41), (-0.6391, 0.7272, -15.59), (-0.6391, -0.7523, -15.59), (-0.6425, 0.7272, -15.76), (-0.6425, -0.7523, -15.76), (-0.648, 0.7272, -15.92), (-0.648, -0.7523, -15.92), (-0.6555, 0.7272, -16.06), (-0.6555, -0.7523, -16.06), (-0.6645, 0.7272, -16.17), (-0.6645, -0.7523, -16.17), (-0.6748, 0.7272, -16.26), (-0.6748, -0.7523, -16.26), (-0.686, 0.7272, -16.31), (-0.686, -0.7523, -16.31), (-0.6977, 0.7272, -16.33), (-0.6977, -0.7523, -16.33), (-0.7093, 0.7272, -16.31), (-0.7093, -0.7523, -16.31), (-0.7205, 0.7272, -16.26), (-0.7205, -0.7523, -16.26), (-0.7308, 0.7272, -16.17), (-0.7308, -0.7523, -16.17), (-0.7399, 0.7272, -16.06), (-0.7399, -0.7523, -16.06), (-0.7473, 0.7272, -15.92), (-0.7473, -0.7523, -15.92), (-0.7528, 0.7272, -15.76), (-0.7528, -0.7523, -15.76), (-0.7562, 0.7272, -15.59), (-0.7562, -0.7523, -15.59), (-0.7574, 0.7272, -15.41), (-0.7574, -0.7523, -15.41), (-0.7562, 0.7272, -15.23), (-0.7562, -0.7523, -15.23), (-0.7528, 0.7272, -15.06), (-0.7528, -0.7523, -15.06), (-0.7473, 0.7272, -14.9), (-0.7473, -0.7523, -14.9), (-0.7399, 0.7272, -14.76), (-0.7399, -0.7523, -14.76), (-0.7308, 0.7272, -14.65), (-0.7308, -0.7523, -14.65), (-0.7205, 0.7272, -14.57), (-0.7205, -0.7523, -14.57), (-0.7093, 0.7272, -14.51), (-0.7093, -0.7523, -14.51), (0.8047, 0.7272, -14.5), (0.8047, -0.7523, -14.5), (0.8164, 0.7272, -14.51), (0.8164, -0.7523, -14.51), (0.8276, 0.7272, -14.57), (0.8276, -0.7523, -14.57), (0.8379, 0.7272, -14.65), (0.8379, -0.7523, -14.65), (0.8469, 0.7272, -14.76), (0.8469, -0.7523, -14.76), (0.8544, 0.7272, -14.9), (0.8544, -0.7523, -14.9), (0.8599, 0.7272, -15.06), (0.8599, -0.7523, -15.06), (0.8633, 0.7272, -15.23), (0.8633, -0.7523, -15.23), (0.8644, 0.7272, -15.41), (0.8644, -0.7523, -15.41), (0.8633, 0.7272, -15.59), (0.8633, -0.7523, -15.59), (0.8599, 0.7272, -15.76), (0.8599, -0.7523, -15.76), (0.8544, 0.7272, -15.92), (0.8544, -0.7523, -15.92), (0.8469, 0.7272, -16.06), (0.8469, -0.7523, -16.06), (0.8379, 0.7272, -16.17), (0.8379, -0.7523, -16.17), (0.8276, 0.7272, -16.26), (0.8276, -0.7523, -16.26), (0.8164, 0.7272, -16.31), (0.8164, -0.7523, -16.31), (0.8047, 0.7272, -16.33), (0.8047, -0.7523, -16.33), (0.7931, 0.7272, -16.31), (0.7931, -0.7523, -16.31), (0.7819, 0.7272, -16.26), (0.7819, -0.7523, -16.26), (0.7716, 0.7272, -16.17), (0.7716, -0.7523, -16.17), (0.7625, 0.7272, -16.06), (0.7625, -0.7523, -16.06), (0.7551, 0.7272, -15.92), (0.7551, -0.7523, -15.92), (0.7496, 0.7272, -15.76), (0.7496, -0.7523, -15.76), (0.7462, 0.7272, -15.59), (0.7462, -0.7523, -15.59), (0.745, 0.7272, -15.41), (0.745, -0.7523, -15.41), (0.7462, 0.7272, -15.23), (0.7462, -0.7523, -15.23), (0.7496, 0.7272, -15.06), (0.7496, -0.7523, -15.06), (0.7551, 0.7272, -14.9), (0.7551, -0.7523, -14.9), (0.7625, 0.7272, -14.76), (0.7625, -0.7523, -14.76), (0.7716, 0.7272, -14.65), (0.7716, -0.7523, -14.65), (0.7819, 0.7272, -14.57), (0.7819, -0.7523, -14.57), (0.7931, 0.7272, -14.51), (0.7931, -0.7523, -14.51), (-0.7233, -0.7967, -14.5), (0.7562, -0.7967, -14.5), (-0.7233, -0.7851, -14.51), (0.7562, -0.7851, -14.51), (-0.7233, -0.7739, -14.57), (0.7562, -0.7739, -14.57), (-0.7233, -0.7636, -14.65), (0.7562, -0.7636, -14.65), (-0.7233, -0.7545, -14.76), (0.7562, -0.7545, -14.76), (-0.7233, -0.7471, -14.9), (0.7562, -0.7471, -14.9), (-0.7233, -0.7416, -15.06), (0.7562, -0.7416, -15.06), (-0.7233, -0.7382, -15.23), (0.7562, -0.7382, -15.23), (-0.7233, -0.7371, -15.41), (0.7562, -0.7371, -15.41), (-0.7233, -0.7382, -15.59), (0.7562, -0.7382, -15.59), (-0.7233, -0.7416, -15.76), (0.7562, -0.7416, -15.76), (-0.7233, -0.7471, -15.92), (0.7562, -0.7471, -15.92), (-0.7233, -0.7545, -16.06), (0.7562, -0.7545, -16.06), (-0.7233, -0.7636, -16.17), (0.7562, -0.7636, -16.17), (-0.7233, -0.7739, -16.26), (0.7562, -0.7739, -16.26), (-0.7233, -0.7851, -16.31), (0.7562, -0.7851, -16.31), (-0.7233, -0.7967, -16.33), (0.7562, -0.7967, -16.33), (-0.7233, -0.8084, -16.31), (0.7562, -0.8084, -16.31), (-0.7233, -0.8196, -16.26), (0.7562, -0.8196, -16.26), (-0.7233, -0.8299, -16.17), (0.7562, -0.8299, -16.17), (-0.7233, -0.839, -16.06), (0.7562, -0.839, -16.06), (-0.7233, -0.8464, -15.92), (0.7562, -0.8464, -15.92), (-0.7233, -0.8519, -15.76), (0.7562, -0.8519, -15.76), (-0.7233, -0.8553, -15.59), (0.7562, -0.8553, -15.59), (-0.7233, -0.8564, -15.41), (0.7562, -0.8564, -15.41), (-0.7233, -0.8553, -15.23), (0.7562, -0.8553, -15.23), (-0.7233, -0.8519, -15.06), (0.7562, -0.8519, -15.06), (-0.7233, -0.8464, -14.9), (0.7562, -0.8464, -14.9), (-0.7233, -0.839, -14.76), (0.7562, -0.839, -14.76), (-0.7233, -0.8299, -14.65), (0.7562, -0.8299, -14.65), (-0.7233, -0.8196, -14.57), (0.7562, -0.8196, -14.57), (-0.7233, -0.8084, -14.51), (0.7562, -0.8084, -14.51), (-0.7233, 0.775, -14.5), (0.7562, 0.775, -14.5), (-0.7233, 0.7867, -14.51), (0.7562, 0.7867, -14.51), (-0.7233, 0.7979, -14.57), (0.7562, 0.7979, -14.57), (-0.7233, 0.8082, -14.65), (0.7562, 0.8082, -14.65), (-0.7233, 0.8172, -14.76), (0.7562, 0.8172, -14.76), (-0.7233, 0.8247, -14.9), (0.7562, 0.8247, -14.9), (-0.7233, 0.8302, -15.06), (0.7562, 0.8302, -15.06), (-0.7233, 0.8336, -15.23), (0.7562, 0.8336, -15.23), (-0.7233, 0.8347, -15.41), (0.7562, 0.8347, -15.41), (-0.7233, 0.8336, -15.59), (0.7562, 0.8336, -15.59), (-0.7233, 0.8302, -15.76), (0.7562, 0.8302, -15.76), (-0.7233, 0.8247, -15.92), (0.7562, 0.8247, -15.92), (-0.7233, 0.8172, -16.06), (0.7562, 0.8172, -16.06), (-0.7233, 0.8082, -16.17), (0.7562, 0.8082, -16.17), (-0.7233, 0.7979, -16.26), (0.7562, 0.7979, -16.26), (-0.7233, 0.7867, -16.31), (0.7562, 0.7867, -16.31), (-0.7233, 0.775, -16.33), (0.7562, 0.775, -16.33), (-0.7233, 0.7634, -16.31), (0.7562, 0.7634, -16.31), (-0.7233, 0.7522, -16.26), (0.7562, 0.7522, -16.26), (-0.7233, 0.7419, -16.17), (0.7562, 0.7419, -16.17), (-0.7233, 0.7328, -16.06), (0.7562, 0.7328, -16.06), (-0.7233, 0.7254, -15.92), (0.7562, 0.7254, -15.92), (-0.7233, 0.7199, -15.76), (0.7562, 0.7199, -15.76), (-0.7233, 0.7165, -15.59), (0.7562, 0.7165, -15.59), (-0.7233, 0.7153, -15.41), (0.7562, 0.7153, -15.41), (-0.7233, 0.7165, -15.23), (0.7562, 0.7165, -15.23), (-0.7233, 0.7199, -15.06), (0.7562, 0.7199, -15.06), (-0.7233, 0.7254, -14.9), (0.7562, 0.7254, -14.9), (-0.7233, 0.7328, -14.76), (0.7562, 0.7328, -14.76), (-0.7233, 0.7419, -14.65), (0.7562, 0.7419, -14.65), (-0.7233, 0.7522, -14.57), (0.7562, 0.7522, -14.57), (-0.7233, 0.7634, -14.51), (0.7562, 0.7634, -14.51)], [], [(0, 1, 2, 3), (4, 7, 6, 5), (0, 4, 5, 1), (1, 5, 6, 2), (2, 6, 7, 3), (4, 0, 3, 7), (8, 9, 11, 10), (10, 11, 13, 12), (12, 13, 15, 14), (14, 15, 17, 16), (16, 17, 19, 18), (18, 19, 21, 20), (20, 21, 23, 22), (22, 23, 25, 24), (24, 25, 27, 26), (26, 27, 29, 28), (28, 29, 31, 30), (30, 31, 33, 32), (32, 33, 35, 34), (34, 35, 37, 36), (36, 37, 39, 38), (38, 39, 41, 40), (40, 41, 43, 42), (42, 43, 45, 44), (44, 45, 47, 46), (46, 47, 49, 48), (48, 49, 51, 50), (50, 51, 53, 52), (52, 53, 55, 54), (54, 55, 57, 56), (56, 57, 59, 58), (58, 59, 61, 60), (60, 61, 63, 62), (62, 63, 65, 64), (64, 65, 67, 66), (66, 67, 69, 68), (11, 9, 71, 69, 67, 65, 63, 61, 59, 57, 55, 53, 51, 49, 47, 45, 43, 41, 39, 37, 35, 33, 31, 29, 27, 25, 23, 21, 19, 17, 15, 13), (68, 69, 71, 70), (70, 71, 9, 8), (22, 24, 80, 79), (78, 79, 111, 110), (40, 42, 89, 88), (58, 60, 98, 97), (14, 16, 76, 75), (32, 34, 85, 84), (50, 52, 94, 93), (68, 70, 103, 102), (24, 26, 81, 80), (42, 44, 90, 89), (60, 62, 99, 98), (16, 18, 77, 76), (34, 36, 86, 85), (52, 54, 95, 94), (8, 10, 73, 72), (70, 8, 72, 103), (26, 28, 82, 81), (44, 46, 91, 90), (62, 64, 100, 99), (18, 20, 78, 77), (36, 38, 87, 86), (54, 56, 96, 95), (10, 12, 74, 73), (28, 30, 83, 82), (46, 48, 92, 91), (64, 66, 101, 100), (20, 22, 79, 78), (38, 40, 88, 87), (56, 58, 97, 96), (12, 14, 75, 74), (30, 32, 84, 83), (48, 50, 93, 92), (66, 68, 102, 101), (104, 105, 106, 107, 108, 109, 110, 111, 112, 113, 114, 115, 116, 117, 118, 119, 120, 121, 122, 123, 124, 125, 126, 127, 128, 129, 130, 131, 132, 133, 134, 135), (92, 93, 125, 124), (79, 80, 112, 111), (93, 94, 126, 125), (80, 81, 113, 112), (94, 95, 127, 126), (81, 82, 114, 113), (95, 96, 128, 127), (82, 83, 115, 114), (96, 97, 129, 128), (83, 84, 116, 115), (97, 98, 130, 129), (84, 85, 117, 116), (98, 99, 131, 130), (85, 86, 118, 117), (72, 73, 105, 104), (99, 100, 132, 131), (86, 87, 119, 118), (73, 74, 106, 105), (100, 101, 133, 132), (87, 88, 120, 119), (74, 75, 107, 106), (101, 102, 134, 133), (88, 89, 121, 120), (75, 76, 108, 107), (102, 103, 135, 134), (89, 90, 122, 121), (76, 77, 109, 108), (103, 72, 104, 135), (90, 91, 123, 122), (77, 78, 110, 109), (91, 92, 124, 123), (136, 137, 139, 138), (138, 139, 141, 140), (140, 141, 143, 142), (142, 143, 145, 144), (144, 145, 147, 146), (146, 147, 149, 148), (148, 149, 151, 150), (150, 151, 153, 152), (152, 153, 155, 154), (154, 155, 157, 156), (156, 157, 159, 158), (158, 159, 161, 160), (160, 161, 163, 162), (162, 163, 165, 164), (164, 165, 167, 166), (166, 167, 169, 168), (168, 169, 171, 170), (170, 171, 173, 172), (172, 173, 175, 174), (174, 175, 177, 176), (176, 177, 179, 178), (178, 179, 181, 180), (180, 181, 183, 182), (182, 183, 185, 184), (184, 185, 187, 186), (186, 187, 189, 188), (188, 189, 191, 190), (190, 191, 193, 192), (192, 193, 195, 194), (194, 195, 197, 196), (139, 137, 199, 197, 195, 193, 191, 189, 187, 185, 183, 181, 179, 177, 175, 173, 171, 169, 167, 165, 163, 161, 159, 157, 155, 153, 151, 149, 147, 145, 143, 141), (196, 197, 199, 198), (198, 199, 137, 136), (150, 152, 208, 207), (206, 207, 239, 238), (168, 170, 217, 216), (186, 188, 226, 225), (142, 144, 204, 203), (160, 162, 213, 212), (178, 180, 222, 221), (196, 198, 231, 230), (152, 154, 209, 208), (170, 172, 218, 217), (188, 190, 227, 226), (144, 146, 205, 204), (162, 164, 214, 213), (180, 182, 223, 222), (136, 138, 201, 200), (198, 136, 200, 231), (154, 156, 210, 209), (172, 174, 219, 218), (190, 192, 228, 227), (146, 148, 206, 205), (164, 166, 215, 214), (182, 184, 224, 223), (138, 140, 202, 201), (156, 158, 211, 210), (174, 176, 220, 219), (192, 194, 229, 228), (148, 150, 207, 206), (166, 168, 216, 215), (184, 186, 225, 224), (140, 142, 203, 202), (158, 160, 212, 211), (176, 178, 221, 220), (194, 196, 230, 229), (232, 233, 234, 235, 236, 237, 238, 239, 240, 241, 242, 243, 244, 245, 246, 247, 248, 249, 250, 251, 252, 253, 254, 255, 256, 257, 258, 259, 260, 261, 262, 263), (220, 221, 253, 252), (207, 208, 240, 239), (221, 222, 254, 253), (208, 209, 241, 240), (222, 223, 255, 254), (209, 210, 242, 241), (223, 224, 256, 255), (210, 211, 243, 242), (224, 225, 257, 256), (211, 212, 244, 243), (225, 226, 258, 257), (212, 213, 245, 244), (226, 227, 259, 258), (213, 214, 246, 245), (200, 201, 233, 232), (227, 228, 260, 259), (214, 215, 247, 246), (201, 202, 234, 233), (228, 229, 261, 260), (215, 216, 248, 247), (202, 203, 235, 234), (229, 230, 262, 261), (216, 217, 249, 248), (203, 204, 236, 235), (230, 231, 263, 262), (217, 218, 250, 249), (204, 205, 237, 236), (231, 200, 232, 263), (218, 219, 251, 250), (205, 206, 238, 237), (219, 220, 252, 251), (264, 265, 267, 266), (266, 267, 269, 268), (268, 269, 271, 270), (270, 271, 273, 272), (272, 273, 275, 274), (274, 275, 277, 276), (276, 277, 279, 278), (278, 279, 281, 280), (280, 281, 283, 282), (282, 283, 285, 284), (284, 285, 287, 286), (286, 287, 289, 288), (288, 289, 291, 290), (290, 291, 293, 292), (292, 293, 295, 294), (294, 295, 297, 296), (296, 297, 299, 298), (298, 299, 301, 300), (300, 301, 303, 302), (302, 303, 305, 304), (304, 305, 307, 306), (306, 307, 309, 308), (308, 309, 311, 310), (310, 311, 313, 312), (312, 313, 315, 314), (314, 315, 317, 316), (316, 317, 319, 318), (318, 319, 321, 320), (320, 321, 323, 322), (322, 323, 325, 324), (267, 265, 327, 325, 323, 321, 319, 317, 315, 313, 311, 309, 307, 305, 303, 301, 299, 297, 295, 293, 291, 289, 287, 285, 283, 281, 279, 277, 275, 273, 271, 269), (324, 325, 327, 326), (326, 327, 265, 264), (278, 280, 336, 335), (334, 335, 367, 366), (296, 298, 345, 344), (314, 316, 354, 353), (270, 272, 332, 331), (288, 290, 341, 340), (306, 308, 350, 349), (324, 326, 359, 358), (280, 282, 337, 336), (298, 300, 346, 345), (316, 318, 355, 354), (272, 274, 333, 332), (290, 292, 342, 341), (308, 310, 351, 350), (264, 266, 329, 328), (326, 264, 328, 359), (282, 284, 338, 337), (300, 302, 347, 346), (318, 320, 356, 355), (274, 276, 334, 333), (292, 294, 343, 342), (310, 312, 352, 351), (266, 268, 330, 329), (284, 286, 339, 338), (302, 304, 348, 347), (320, 322, 357, 356), (276, 278, 335, 334), (294, 296, 344, 343), (312, 314, 353, 352), (268, 270, 331, 330), (286, 288, 340, 339), (304, 306, 349, 348), (322, 324, 358, 357), (360, 361, 362, 363, 364, 365, 366, 367, 368, 369, 370, 371, 372, 373, 374, 375, 376, 377, 378, 379, 380, 381, 382, 383, 384, 385, 386, 387, 388, 389, 390, 391), (348, 349, 381, 380), (335, 336, 368, 367), (349, 350, 382, 381), (336, 337, 369, 368), (350, 351, 383, 382), (337, 338, 370, 369), (351, 352, 384, 383), (338, 339, 371, 370), (352, 353, 385, 384), (339, 340, 372, 371), (353, 354, 386, 385), (340, 341, 373, 372), (354, 355, 387, 386), (341, 342, 374, 373), (328, 329, 361, 360), (355, 356, 388, 387), (342, 343, 375, 374), (329, 330, 362, 361), (356, 357, 389, 388), (343, 344, 376, 375), (330, 331, 363, 362), (357, 358, 390, 389), (344, 345, 377, 376), (331, 332, 364, 363), (358, 359, 391, 390), (345, 346, 378, 377), (332, 333, 365, 364), (359, 328, 360, 391), (346, 347, 379, 378), (333, 334, 366, 365), (347, 348, 380, 379), (392, 393, 395, 394), (394, 395, 397, 396), (396, 397, 399, 398), (398, 399, 401, 400), (400, 401, 403, 402), (402, 403, 405, 404), (404, 405, 407, 406), (406, 407, 409, 408), (408, 409, 411, 410), (410, 411, 413, 412), (412, 413, 415, 414), (414, 415, 417, 416), (416, 417, 419, 418), (418, 419, 421, 420), (420, 421, 423, 422), (422, 423, 425, 424), (424, 425, 427, 426), (426, 427, 429, 428), (428, 429, 431, 430), (430, 431, 433, 432), (432, 433, 435, 434), (434, 435, 437, 436), (436, 437, 439, 438), (438, 439, 441, 440), (440, 441, 443, 442), (442, 443, 445, 444), (444, 445, 447, 446), (446, 447, 449, 448), (448, 449, 451, 450), (450, 451, 453, 452), (395, 393, 455, 453, 451, 449, 447, 445, 443, 441, 439, 437, 435, 433, 431, 429, 427, 425, 423, 421, 419, 417, 415, 413, 411, 409, 407, 405, 403, 401, 399, 397), (452, 453, 455, 454), (454, 455, 393, 392), (406, 408, 464, 463), (462, 463, 495, 494), (424, 426, 473, 472), (442, 444, 482, 481), (398, 400, 460, 459), (416, 418, 469, 468), (434, 436, 478, 477), (452, 454, 487, 486), (408, 410, 465, 464), (426, 428, 474, 473), (444, 446, 483, 482), (400, 402, 461, 460), (418, 420, 470, 469), (436, 438, 479, 478), (392, 394, 457, 456), (454, 392, 456, 487), (410, 412, 466, 465), (428, 430, 475, 474), (446, 448, 484, 483), (402, 404, 462, 461), (420, 422, 471, 470), (438, 440, 480, 479), (394, 396, 458, 457), (412, 414, 467, 466), (430, 432, 476, 475), (448, 450, 485, 484), (404, 406, 463, 462), (422, 424, 472, 471), (440, 442, 481, 480), (396, 398, 459, 458), (414, 416, 468, 467), (432, 434, 477, 476), (450, 452, 486, 485), (488, 489, 490, 491, 492, 493, 494, 495, 496, 497, 498, 499, 500, 501, 502, 503, 504, 505, 506, 507, 508, 509, 510, 511, 512, 513, 514, 515, 516, 517, 518, 519), (476, 477, 509, 508), (463, 464, 496, 495), (477, 478, 510, 509), (464, 465, 497, 496), (478, 479, 511, 510), (465, 466, 498, 497), (479, 480, 512, 511), (466, 467, 499, 498), (480, 481, 513, 512), (467, 468, 500, 499), (481, 482, 514, 513), (468, 469, 501, 500), (482, 483, 515, 514), (469, 470, 502, 501), (456, 457, 489, 488), (483, 484, 516, 515), (470, 471, 503, 502), (457, 458, 490, 489), (484, 485, 517, 516), (471, 472, 504, 503), (458, 459, 491, 490), (485, 486, 518, 517), (472, 473, 505, 504), (459, 460, 492, 491), (486, 487, 519, 518), (473, 474, 506, 505), (460, 461, 493, 492), (487, 456, 488, 519), (474, 475, 507, 506), (461, 462, 494, 493), (475, 476, 508, 507), (520, 521, 523, 522), (522, 523, 525, 524), (524, 525, 527, 526), (526, 527, 529, 528), (528, 529, 531, 530), (530, 531, 533, 532), (532, 533, 535, 534), (534, 535, 537, 536), (536, 537, 539, 538), (538, 539, 541, 540), (540, 541, 543, 542), (542, 543, 545, 544), (544, 545, 547, 546), (546, 547, 549, 548), (548, 549, 551, 550), (550, 551, 553, 552), (552, 553, 555, 554), (554, 555, 557, 556), (556, 557, 559, 558), (558, 559, 561, 560), (560, 561, 563, 562), (562, 563, 565, 564), (564, 565, 567, 566), (566, 567, 569, 568), (568, 569, 571, 570), (570, 571, 573, 572), (572, 573, 575, 574), (574, 575, 577, 576), (576, 577, 579, 578), (578, 579, 581, 580), (580, 581, 583, 582), (582, 583, 521, 520), (584, 585, 587, 586), (586, 587, 589, 588), (588, 589, 591, 590), (590, 591, 593, 592), (592, 593, 595, 594), (594, 595, 597, 596), (596, 597, 599, 598), (598, 599, 601, 600), (600, 601, 603, 602), (602, 603, 605, 604), (604, 605, 607, 606), (606, 607, 609, 608), (608, 609, 611, 610), (610, 611, 613, 612), (612, 613, 615, 614), (614, 615, 617, 616), (616, 617, 619, 618), (618, 619, 621, 620), (620, 621, 623, 622), (622, 623, 625, 624), (624, 625, 627, 626), (626, 627, 629, 628), (628, 629, 631, 630), (630, 631, 633, 632), (632, 633, 635, 634), (634, 635, 637, 636), (636, 637, 639, 638), (638, 639, 641, 640), (640, 641, 643, 642), (642, 643, 645, 644), (644, 645, 647, 646), (646, 647, 585, 584), (648, 649, 651, 650), (650, 651, 653, 652), (652, 653, 655, 654), (654, 655, 657, 656), (656, 657, 659, 658), (658, 659, 661, 660), (660, 661, 663, 662), (662, 663, 665, 664), (664, 665, 667, 666), (666, 667, 669, 668), (668, 669, 671, 670), (670, 671, 673, 672), (672, 673, 675, 674), (674, 675, 677, 676), (676, 677, 679, 678), (678, 679, 681, 680), (680, 681, 683, 682), (682, 683, 685, 684), (684, 685, 687, 686), (686, 687, 689, 688), (688, 689, 691, 690), (690, 691, 693, 692), (692, 693, 695, 694), (694, 695, 697, 696), (696, 697, 699, 698), (698, 699, 701, 700), (700, 701, 703, 702), (702, 703, 705, 704), (704, 705, 707, 706), (706, 707, 709, 708), (708, 709, 711, 710), (710, 711, 649, 648), (712, 713, 715, 714), (714, 715, 717, 716), (716, 717, 719, 718), (718, 719, 721, 720), (720, 721, 723, 722), (722, 723, 725, 724), (724, 725, 727, 726), (726, 727, 729, 728), (728, 729, 731, 730), (730, 731, 733, 732), (732, 733, 735, 734), (734, 735, 737, 736), (736, 737, 739, 738), (738, 739, 741, 740), (740, 741, 743, 742), (742, 743, 745, 744), (744, 745, 747, 746), (746, 747, 749, 748), (748, 749, 751, 750), (750, 751, 753, 752), (752, 753, 755, 754), (754, 755, 757, 756), (756, 757, 759, 758), (758, 759, 761, 760), (760, 761, 763, 762), (762, 763, 765, 764), (764, 765, 767, 766), (766, 767, 769, 768), (768, 769, 771, 770), (770, 771, 773, 772), (772, 773, 775, 774), (774, 775, 713, 712), (776, 777, 779, 778), (778, 779, 781, 780), (780, 781, 783, 782), (782, 783, 785, 784), (784, 785, 787, 786), (786, 787, 789, 788), (788, 789, 791, 790), (790, 791, 793, 792), (792, 793, 795, 794), (794, 795, 797, 796), (796, 797, 799, 798), (798, 799, 801, 800), (800, 801, 803, 802), (802, 803, 805, 804), (804, 805, 807, 806), (806, 807, 809, 808), (808, 809, 811, 810), (810, 811, 813, 812), (812, 813, 815, 814), (814, 815, 817, 816), (816, 817, 819, 818), (818, 819, 821, 820), (820, 821, 823, 822), (822, 823, 825, 824), (824, 825, 827, 826), (826, 827, 829, 828), (828, 829, 831, 830), (830, 831, 833, 832), (832, 833, 835, 834), (834, 835, 837, 836), (836, 837, 839, 838), (838, 839, 777, 776), (840, 841, 843, 842), (842, 843, 845, 844), (844, 845, 847, 846), (846, 847, 849, 848), (848, 849, 851, 850), (850, 851, 853, 852), (852, 853, 855, 854), (854, 855, 857, 856), (856, 857, 859, 858), (858, 859, 861, 860), (860, 861, 863, 862), (862, 863, 865, 864), (864, 865, 867, 866), (866, 867, 869, 868), (868, 869, 871, 870), (870, 871, 873, 872), (872, 873, 875, 874), (874, 875, 877, 876), (876, 877, 879, 878), (878, 879, 881, 880), (880, 881, 883, 882), (882, 883, 885, 884), (884, 885, 887, 886), (886, 887, 889, 888), (888, 889, 891, 890), (890, 891, 893, 892), (892, 893, 895, 894), (894, 895, 897, 896), (896, 897, 899, 898), (898, 899, 901, 900), (900, 901, 903, 902), (902, 903, 841, 840), (904, 905, 907, 906), (906, 907, 909, 908), (908, 909, 911, 910), (910, 911, 913, 912), (912, 913, 915, 914), (914, 915, 917, 916), (916, 917, 919, 918), (918, 919, 921, 920), (920, 921, 923, 922), (922, 923, 925, 924), (924, 925, 927, 926), (926, 927, 929, 928), (928, 929, 931, 930), (930, 931, 933, 932), (932, 933, 935, 934), (934, 935, 937, 936), (936, 937, 939, 938), (938, 939, 941, 940), (940, 941, 943, 942), (942, 943, 945, 944), (944, 945, 947, 946), (946, 947, 949, 948), (948, 949, 951, 950), (950, 951, 953, 952), (952, 953, 955, 954), (954, 955, 957, 956), (956, 957, 959, 958), (958, 959, 961, 960), (960, 961, 963, 962), (962, 963, 965, 964), (964, 965, 967, 966), (966, 967, 905, 904), (968, 969, 971, 970), (970, 971, 973, 972), (972, 973, 975, 974), (974, 975, 977, 976), (976, 977, 979, 978), (978, 979, 981, 980), (980, 981, 983, 982), (982, 983, 985, 984), (984, 985, 987, 986), (986, 987, 989, 988), (988, 989, 991, 990), (990, 991, 993, 992), (992, 993, 995, 994), (994, 995, 997, 996), (996, 997, 999, 998), (998, 999, 1001, 1000), (1000, 1001, 1003, 1002), (1002, 1003, 1005, 1004), (1004, 1005, 1007, 1006), (1006, 1007, 1009, 1008), (1008, 1009, 1011, 1010), (1010, 1011, 1013, 1012), (1012, 1013, 1015, 1014), (1014, 1015, 1017, 1016), (1016, 1017, 1019, 1018), (1018, 1019, 1021, 1020), (1020, 1021, 1023, 1022), (1022, 1023, 1025, 1024), (1024, 1025, 1027, 1026), (1026, 1027, 1029, 1028), (1028, 1029, 1031, 1030), (1030, 1031, 969, 968)])
me_cube.materials.append(mat_material)
me_cube.use_remesh_preserve_volume = False
me_cube.use_remesh_preserve_attributes = False
me_cube.use_mirror_vertex_groups = False
me_cube.update()

# ---- objects
ob_cylinder = bpy.data.objects.new('Cylinder', me_cylinder)
ob_plane = bpy.data.objects.new('Plane', me_plane_002)
ob_cube = bpy.data.objects.new('Cube', me_cube)
ob_lamp = bpy.data.objects.new('Lamp', light_lamp)
ob_camera = bpy.data.objects.new('Camera', cam_camera)

# ---- transforms, parenting, visibility, modifiers, constraints
ob_cylinder.location = (0.03209, -0.004057, 2.967)
ob_cylinder.scale = (0.004903, 0.004903, 0.05048)
ob_cylinder.lineart.crease_threshold = 0.0
ob_plane.location = (1.195, 0.0, 1.45)
ob_plane.rotation_euler = (6.795e-09, 1.47, -6.794e-09)
ob_plane.scale = (1.43, 0.2736, 1.0)
ob_plane.lineart.crease_threshold = 0.0
ob_cube.location = (0.0, 0.0, 2.868)
ob_cube.scale = (1.0, 1.0, 0.06517)
ob_cube.lock_rotations_4d = False
ob_cube.empty_display_type = 'ARROWS'
ob_cube.lineart.crease_threshold = 0.0
ob_lamp.location = (4.076, 1.005, 5.904)
ob_lamp.rotation_euler = (0.6503, 0.05522, 1.866)
ob_lamp.lock_rotations_4d = False
ob_lamp.empty_display_type = 'ARROWS'
ob_lamp.color = (0.0, 0.0, 0.0, 0.0)
ob_lamp.lineart.crease_threshold = 0.0
ob_camera.location = (7.481, -6.508, 5.344)
ob_camera.rotation_euler = (1.109, 0.0, 0.8149)
ob_camera.lock_rotations_4d = False
ob_camera.empty_display_type = 'ARROWS'
ob_camera.color = (0.0, 0.0, 0.0, 0.0)
ob_camera.display_type = 'WIRE'
ob_camera.lineart.crease_threshold = 0.0

# ---- collection membership
col_collection_1.objects.link(ob_cylinder)
col_collection_1.objects.link(ob_plane)
col_collection_1.objects.link(ob_cube)
col_collection_1.objects.link(ob_lamp)
col_collection_1.objects.link(ob_camera)

# ---- scene / render settings (as saved in the file)
scene.camera = ob_camera
scene.frame_start = 1; scene.frame_end = 250; scene.frame_set(1)
scene.render.engine = 'BLENDER_EEVEE_NEXT'
scene.render.resolution_percentage = 50
scene.render.dither_intensity = 0.0
scene.cycles.use_denoising = False
scene.cycles.samples = 128
scene.cycles.sampling_pattern = 'TABULATED_SOBOL'
scene.cycles.use_adaptive_sampling = False
scene.cycles.use_light_tree = False
scene.cycles.blur_glossy = 0.0
scene.cycles.sample_clamp_indirect = 0.0
scene.view_settings.view_transform = 'Standard'
bpy.context.view_layer.update()
